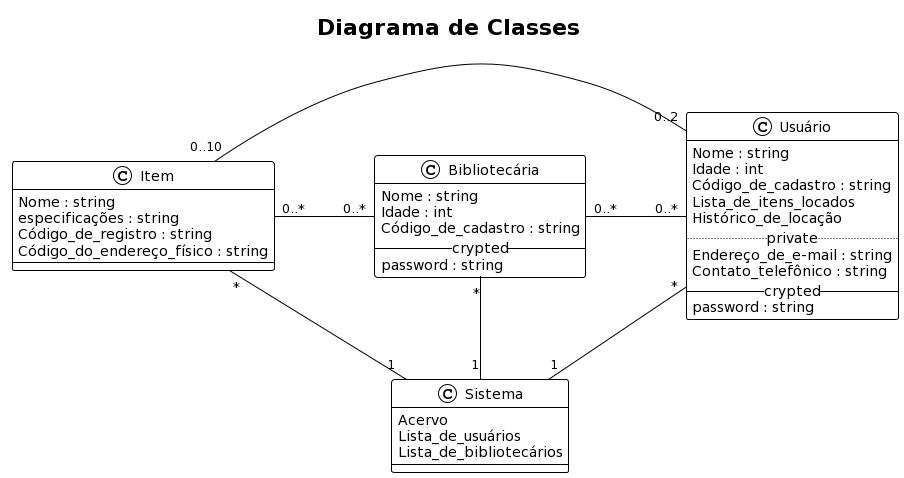

The diagram above was rendered by PlantUML. Its source (embedded in the PNG):
@startuml
!theme plain

skinparam nodesep 100
skinparam ranksep 0

skin rose

title Diagrama de Classes

skinparam componentStyle uml2

class Item {
 Nome : string
 especificações : string
 Código_de_registro : string
 Código_do_endereço_físico : string
}

class Usuário{
Nome : string
Idade : int
Código_de_cadastro : string
Lista_de_itens_locados
Histórico_de_locação
..private..
Endereço_de_e-mail : string
Contato_telefônico : string
-- crypted --
password : string
}

class Bibliotecária{
Nome : string
Idade : int
Código_de_cadastro : string
-- crypted --
password : string
}

class Sistema{
Acervo
Lista_de_usuários
Lista_de_bibliotecários
}

Item "0..10"-left- "0..2"Usuário
Bibliotecária "0..*"-right- "0..*"Usuário
Bibliotecária "0..*"-left- "0..*"Item
Bibliotecária "*"-down- "1"Sistema
Usuário "*"-down- "1"Sistema
Item "*"-down- "1" Sistema
@enduml